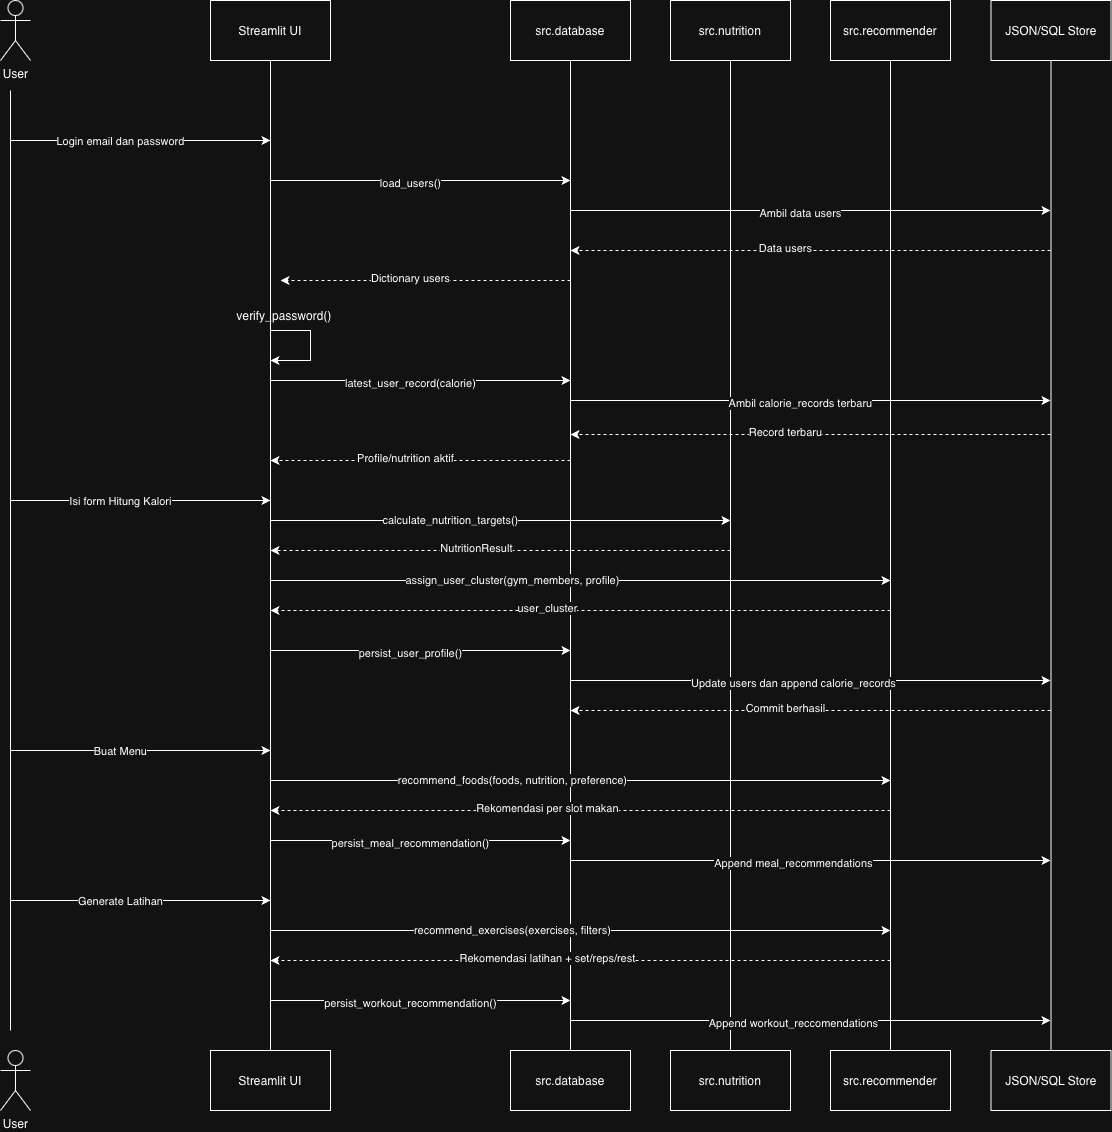

The diagram above was exported from draw.io. Its source (the exported page's mxGraphModel, read from the mxfile embedded in the PNG):
<mxGraphModel dx="1294" dy="872" grid="1" gridSize="10" guides="1" tooltips="1" connect="1" arrows="1" fold="1" page="1" pageScale="1" pageWidth="827" pageHeight="1169" math="0" shadow="0">
  <root>
    <mxCell id="0" />
    <mxCell id="1" parent="0" />
    <mxCell id="6ox6dAPjgkCEEdyXx1RM-75" parent="1" style="rounded=0;whiteSpace=wrap;html=1;" value="Streamlit UI" vertex="1">
      <mxGeometry height="60" width="120" x="340" y="150" as="geometry" />
    </mxCell>
    <mxCell id="6ox6dAPjgkCEEdyXx1RM-76" parent="1" style="shape=umlActor;verticalLabelPosition=bottom;verticalAlign=top;html=1;outlineConnect=0;" value="User" vertex="1">
      <mxGeometry height="60" width="30" x="130" y="150" as="geometry" />
    </mxCell>
    <mxCell id="6ox6dAPjgkCEEdyXx1RM-77" parent="1" style="rounded=0;whiteSpace=wrap;html=1;" value="src.database" vertex="1">
      <mxGeometry height="60" width="120" x="640" y="150" as="geometry" />
    </mxCell>
    <mxCell id="6ox6dAPjgkCEEdyXx1RM-78" parent="1" style="rounded=0;whiteSpace=wrap;html=1;" value="src.nutrition" vertex="1">
      <mxGeometry height="60" width="120" x="800" y="150" as="geometry" />
    </mxCell>
    <mxCell id="6ox6dAPjgkCEEdyXx1RM-79" parent="1" style="rounded=0;whiteSpace=wrap;html=1;" value="src.recommender" vertex="1">
      <mxGeometry height="60" width="120" x="960" y="150" as="geometry" />
    </mxCell>
    <mxCell id="6ox6dAPjgkCEEdyXx1RM-80" parent="1" style="rounded=0;whiteSpace=wrap;html=1;" value="JSON/SQL Store" vertex="1">
      <mxGeometry height="60" width="120" x="1120.5" y="150" as="geometry" />
    </mxCell>
    <mxCell id="6ox6dAPjgkCEEdyXx1RM-81" edge="1" parent="1" source="6ox6dAPjgkCEEdyXx1RM-141" style="endArrow=none;html=1;rounded=0;entryX=0.5;entryY=1;entryDx=0;entryDy=0;" target="6ox6dAPjgkCEEdyXx1RM-75" value="">
      <mxGeometry height="50" relative="1" width="50" as="geometry">
        <mxPoint x="400" y="1130" as="sourcePoint" />
        <mxPoint x="570" y="410" as="targetPoint" />
      </mxGeometry>
    </mxCell>
    <mxCell id="6ox6dAPjgkCEEdyXx1RM-82" edge="1" parent="1" source="6ox6dAPjgkCEEdyXx1RM-142" style="endArrow=none;html=1;rounded=0;entryX=0.5;entryY=1;entryDx=0;entryDy=0;exitX=0.5;exitY=0;exitDx=0;exitDy=0;" target="6ox6dAPjgkCEEdyXx1RM-77" value="">
      <mxGeometry height="50" relative="1" width="50" as="geometry">
        <mxPoint x="700" y="1130" as="sourcePoint" />
        <mxPoint x="699.5" y="210" as="targetPoint" />
      </mxGeometry>
    </mxCell>
    <mxCell id="6ox6dAPjgkCEEdyXx1RM-83" edge="1" parent="1" source="6ox6dAPjgkCEEdyXx1RM-143" style="endArrow=none;html=1;rounded=0;entryX=0.5;entryY=1;entryDx=0;entryDy=0;exitX=0.5;exitY=0;exitDx=0;exitDy=0;" target="6ox6dAPjgkCEEdyXx1RM-78" value="">
      <mxGeometry height="50" relative="1" width="50" as="geometry">
        <mxPoint x="870" y="1130" as="sourcePoint" />
        <mxPoint x="860" y="210" as="targetPoint" />
      </mxGeometry>
    </mxCell>
    <mxCell id="6ox6dAPjgkCEEdyXx1RM-84" edge="1" parent="1" source="6ox6dAPjgkCEEdyXx1RM-144" style="endArrow=none;html=1;rounded=0;entryX=0.5;entryY=1;entryDx=0;entryDy=0;exitX=0.5;exitY=0;exitDx=0;exitDy=0;" target="6ox6dAPjgkCEEdyXx1RM-79" value="">
      <mxGeometry height="50" relative="1" width="50" as="geometry">
        <mxPoint x="1020" y="1130" as="sourcePoint" />
        <mxPoint x="1020" y="210" as="targetPoint" />
      </mxGeometry>
    </mxCell>
    <mxCell id="6ox6dAPjgkCEEdyXx1RM-85" edge="1" parent="1" source="6ox6dAPjgkCEEdyXx1RM-145" style="endArrow=none;html=1;rounded=0;entryX=0.5;entryY=1;entryDx=0;entryDy=0;exitX=0.5;exitY=0;exitDx=0;exitDy=0;" target="6ox6dAPjgkCEEdyXx1RM-80" value="">
      <mxGeometry height="50" relative="1" width="50" as="geometry">
        <mxPoint x="1180.5" y="1130" as="sourcePoint" />
        <mxPoint x="1180.5" y="200" as="targetPoint" />
      </mxGeometry>
    </mxCell>
    <mxCell id="6ox6dAPjgkCEEdyXx1RM-86" edge="1" parent="1" style="endArrow=none;html=1;rounded=0;" value="">
      <mxGeometry height="50" relative="1" width="50" as="geometry">
        <mxPoint x="140" y="1180" as="sourcePoint" />
        <mxPoint x="140" y="240" as="targetPoint" />
      </mxGeometry>
    </mxCell>
    <mxCell id="6ox6dAPjgkCEEdyXx1RM-87" edge="1" parent="1" style="endArrow=classic;html=1;rounded=0;" value="">
      <mxGeometry height="50" relative="1" width="50" as="geometry">
        <mxPoint x="140" y="290" as="sourcePoint" />
        <mxPoint x="400" y="290" as="targetPoint" />
      </mxGeometry>
    </mxCell>
    <mxCell id="6ox6dAPjgkCEEdyXx1RM-88" connectable="0" parent="6ox6dAPjgkCEEdyXx1RM-87" style="edgeLabel;html=1;align=center;verticalAlign=middle;resizable=0;points=[];" value="Login email dan password" vertex="1">
      <mxGeometry relative="1" x="-0.1615" as="geometry">
        <mxPoint as="offset" />
      </mxGeometry>
    </mxCell>
    <mxCell id="6ox6dAPjgkCEEdyXx1RM-89" edge="1" parent="1" style="endArrow=classic;html=1;rounded=0;" value="">
      <mxGeometry height="50" relative="1" width="50" as="geometry">
        <mxPoint x="400" y="330" as="sourcePoint" />
        <mxPoint x="700" y="330" as="targetPoint" />
      </mxGeometry>
    </mxCell>
    <mxCell id="6ox6dAPjgkCEEdyXx1RM-90" connectable="0" parent="6ox6dAPjgkCEEdyXx1RM-89" style="edgeLabel;html=1;align=center;verticalAlign=middle;resizable=0;points=[];" value="load_users()" vertex="1">
      <mxGeometry relative="1" x="-0.0733" y="-2" as="geometry">
        <mxPoint as="offset" />
      </mxGeometry>
    </mxCell>
    <mxCell id="6ox6dAPjgkCEEdyXx1RM-91" edge="1" parent="1" style="endArrow=classic;html=1;rounded=0;" value="">
      <mxGeometry height="50" relative="1" width="50" as="geometry">
        <mxPoint x="700" y="360" as="sourcePoint" />
        <mxPoint x="1180" y="360" as="targetPoint" />
      </mxGeometry>
    </mxCell>
    <mxCell id="6ox6dAPjgkCEEdyXx1RM-92" connectable="0" parent="6ox6dAPjgkCEEdyXx1RM-91" style="edgeLabel;html=1;align=center;verticalAlign=middle;resizable=0;points=[];" value="Ambil data users" vertex="1">
      <mxGeometry relative="1" x="-0.0458" y="-2" as="geometry">
        <mxPoint as="offset" />
      </mxGeometry>
    </mxCell>
    <mxCell id="6ox6dAPjgkCEEdyXx1RM-93" edge="1" parent="1" style="endArrow=classic;html=1;rounded=0;dashed=1;" value="">
      <mxGeometry height="50" relative="1" width="50" as="geometry">
        <mxPoint x="1180" y="400" as="sourcePoint" />
        <mxPoint x="700" y="400" as="targetPoint" />
      </mxGeometry>
    </mxCell>
    <mxCell id="6ox6dAPjgkCEEdyXx1RM-94" connectable="0" parent="6ox6dAPjgkCEEdyXx1RM-93" style="edgeLabel;html=1;align=center;verticalAlign=middle;resizable=0;points=[];" value="Data users" vertex="1">
      <mxGeometry relative="1" x="0.1083" y="-3" as="geometry">
        <mxPoint as="offset" />
      </mxGeometry>
    </mxCell>
    <mxCell id="6ox6dAPjgkCEEdyXx1RM-95" edge="1" parent="1" style="endArrow=classic;html=1;rounded=0;dashed=1;" value="">
      <mxGeometry height="50" relative="1" width="50" as="geometry">
        <mxPoint x="700" y="430" as="sourcePoint" />
        <mxPoint x="410" y="430" as="targetPoint" />
      </mxGeometry>
    </mxCell>
    <mxCell id="6ox6dAPjgkCEEdyXx1RM-96" connectable="0" parent="6ox6dAPjgkCEEdyXx1RM-95" style="edgeLabel;html=1;align=center;verticalAlign=middle;resizable=0;points=[];" value="Dictionary users" vertex="1">
      <mxGeometry relative="1" x="0.1083" y="-3" as="geometry">
        <mxPoint as="offset" />
      </mxGeometry>
    </mxCell>
    <mxCell id="6ox6dAPjgkCEEdyXx1RM-97" edge="1" parent="1" style="endArrow=classic;html=1;rounded=0;" value="">
      <mxGeometry height="50" relative="1" width="50" as="geometry">
        <Array as="points">
          <mxPoint x="440" y="480" />
          <mxPoint x="440" y="510" />
        </Array>
        <mxPoint x="400" y="480" as="sourcePoint" />
        <mxPoint x="400" y="510" as="targetPoint" />
      </mxGeometry>
    </mxCell>
    <mxCell id="6ox6dAPjgkCEEdyXx1RM-98" parent="1" style="text;html=1;whiteSpace=wrap;strokeColor=none;fillColor=none;align=center;verticalAlign=middle;rounded=0;" value="verify_password()" vertex="1">
      <mxGeometry height="30" width="60" x="384" y="450" as="geometry" />
    </mxCell>
    <mxCell id="6ox6dAPjgkCEEdyXx1RM-99" edge="1" parent="1" style="endArrow=classic;html=1;rounded=0;" value="">
      <mxGeometry height="50" relative="1" width="50" as="geometry">
        <mxPoint x="400" y="530" as="sourcePoint" />
        <mxPoint x="700" y="530" as="targetPoint" />
      </mxGeometry>
    </mxCell>
    <mxCell id="6ox6dAPjgkCEEdyXx1RM-100" connectable="0" parent="6ox6dAPjgkCEEdyXx1RM-99" style="edgeLabel;html=1;align=center;verticalAlign=middle;resizable=0;points=[];" value="latest_user_record(calorie)" vertex="1">
      <mxGeometry relative="1" x="-0.0733" y="-2" as="geometry">
        <mxPoint as="offset" />
      </mxGeometry>
    </mxCell>
    <mxCell id="6ox6dAPjgkCEEdyXx1RM-101" edge="1" parent="1" style="endArrow=classic;html=1;rounded=0;" value="">
      <mxGeometry height="50" relative="1" width="50" as="geometry">
        <mxPoint x="700" y="550" as="sourcePoint" />
        <mxPoint x="1180" y="550" as="targetPoint" />
      </mxGeometry>
    </mxCell>
    <mxCell id="6ox6dAPjgkCEEdyXx1RM-102" connectable="0" parent="6ox6dAPjgkCEEdyXx1RM-101" style="edgeLabel;html=1;align=center;verticalAlign=middle;resizable=0;points=[];" value="Ambil calorie_records terbaru" vertex="1">
      <mxGeometry relative="1" x="-0.0458" y="-2" as="geometry">
        <mxPoint as="offset" />
      </mxGeometry>
    </mxCell>
    <mxCell id="6ox6dAPjgkCEEdyXx1RM-104" edge="1" parent="1" style="endArrow=classic;html=1;rounded=0;dashed=1;" value="">
      <mxGeometry height="50" relative="1" width="50" as="geometry">
        <mxPoint x="1180" y="584" as="sourcePoint" />
        <mxPoint x="700" y="584" as="targetPoint" />
      </mxGeometry>
    </mxCell>
    <mxCell id="6ox6dAPjgkCEEdyXx1RM-105" connectable="0" parent="6ox6dAPjgkCEEdyXx1RM-104" style="edgeLabel;html=1;align=center;verticalAlign=middle;resizable=0;points=[];" value="Record terbaru" vertex="1">
      <mxGeometry relative="1" x="0.1083" y="-3" as="geometry">
        <mxPoint as="offset" />
      </mxGeometry>
    </mxCell>
    <mxCell id="6ox6dAPjgkCEEdyXx1RM-106" edge="1" parent="1" style="endArrow=classic;html=1;rounded=0;dashed=1;" value="">
      <mxGeometry height="50" relative="1" width="50" as="geometry">
        <mxPoint x="700" y="610" as="sourcePoint" />
        <mxPoint x="400" y="610" as="targetPoint" />
      </mxGeometry>
    </mxCell>
    <mxCell id="6ox6dAPjgkCEEdyXx1RM-107" connectable="0" parent="6ox6dAPjgkCEEdyXx1RM-106" style="edgeLabel;html=1;align=center;verticalAlign=middle;resizable=0;points=[];" value="Profile/nutrition aktif" vertex="1">
      <mxGeometry relative="1" x="0.1083" y="-3" as="geometry">
        <mxPoint as="offset" />
      </mxGeometry>
    </mxCell>
    <mxCell id="6ox6dAPjgkCEEdyXx1RM-108" edge="1" parent="1" style="endArrow=classic;html=1;rounded=0;" value="">
      <mxGeometry height="50" relative="1" width="50" as="geometry">
        <mxPoint x="140" y="650" as="sourcePoint" />
        <mxPoint x="400" y="650" as="targetPoint" />
      </mxGeometry>
    </mxCell>
    <mxCell id="6ox6dAPjgkCEEdyXx1RM-109" connectable="0" parent="6ox6dAPjgkCEEdyXx1RM-108" style="edgeLabel;html=1;align=center;verticalAlign=middle;resizable=0;points=[];" value="Isi form Hitung Kalori" vertex="1">
      <mxGeometry relative="1" x="-0.1615" as="geometry">
        <mxPoint as="offset" />
      </mxGeometry>
    </mxCell>
    <mxCell id="6ox6dAPjgkCEEdyXx1RM-110" edge="1" parent="1" style="endArrow=classic;html=1;rounded=0;" value="">
      <mxGeometry height="50" relative="1" width="50" as="geometry">
        <mxPoint x="400" y="670" as="sourcePoint" />
        <mxPoint x="860" y="670" as="targetPoint" />
      </mxGeometry>
    </mxCell>
    <mxCell id="6ox6dAPjgkCEEdyXx1RM-111" connectable="0" parent="6ox6dAPjgkCEEdyXx1RM-110" style="edgeLabel;html=1;align=center;verticalAlign=middle;resizable=0;points=[];" value="calculate_nutrition_targets()" vertex="1">
      <mxGeometry relative="1" x="-0.2217" y="1" as="geometry">
        <mxPoint as="offset" />
      </mxGeometry>
    </mxCell>
    <mxCell id="6ox6dAPjgkCEEdyXx1RM-112" edge="1" parent="1" style="endArrow=classic;html=1;rounded=0;dashed=1;" value="">
      <mxGeometry height="50" relative="1" width="50" as="geometry">
        <mxPoint x="860" y="700" as="sourcePoint" />
        <mxPoint x="400" y="700" as="targetPoint" />
      </mxGeometry>
    </mxCell>
    <mxCell id="6ox6dAPjgkCEEdyXx1RM-113" connectable="0" parent="6ox6dAPjgkCEEdyXx1RM-112" style="edgeLabel;html=1;align=center;verticalAlign=middle;resizable=0;points=[];" value="NutritionResult" vertex="1">
      <mxGeometry relative="1" x="0.1083" y="-3" as="geometry">
        <mxPoint as="offset" />
      </mxGeometry>
    </mxCell>
    <mxCell id="6ox6dAPjgkCEEdyXx1RM-114" edge="1" parent="1" style="endArrow=classic;html=1;rounded=0;" value="">
      <mxGeometry height="50" relative="1" width="50" as="geometry">
        <mxPoint x="400" y="730" as="sourcePoint" />
        <mxPoint x="1020" y="730" as="targetPoint" />
      </mxGeometry>
    </mxCell>
    <mxCell id="6ox6dAPjgkCEEdyXx1RM-115" connectable="0" parent="6ox6dAPjgkCEEdyXx1RM-114" style="edgeLabel;html=1;align=center;verticalAlign=middle;resizable=0;points=[];" value="assign_user_cluster(gym_members, profile)" vertex="1">
      <mxGeometry relative="1" x="-0.2217" y="1" as="geometry">
        <mxPoint as="offset" />
      </mxGeometry>
    </mxCell>
    <mxCell id="6ox6dAPjgkCEEdyXx1RM-116" edge="1" parent="1" style="endArrow=classic;html=1;rounded=0;dashed=1;" value="">
      <mxGeometry height="50" relative="1" width="50" as="geometry">
        <mxPoint x="1020" y="760" as="sourcePoint" />
        <mxPoint x="400" y="760" as="targetPoint" />
      </mxGeometry>
    </mxCell>
    <mxCell id="6ox6dAPjgkCEEdyXx1RM-117" connectable="0" parent="6ox6dAPjgkCEEdyXx1RM-116" style="edgeLabel;html=1;align=center;verticalAlign=middle;resizable=0;points=[];" value="user_cluster" vertex="1">
      <mxGeometry relative="1" x="0.1083" y="-3" as="geometry">
        <mxPoint as="offset" />
      </mxGeometry>
    </mxCell>
    <mxCell id="6ox6dAPjgkCEEdyXx1RM-118" edge="1" parent="1" style="endArrow=classic;html=1;rounded=0;" value="">
      <mxGeometry height="50" relative="1" width="50" as="geometry">
        <mxPoint x="400" y="800" as="sourcePoint" />
        <mxPoint x="700" y="800" as="targetPoint" />
      </mxGeometry>
    </mxCell>
    <mxCell id="6ox6dAPjgkCEEdyXx1RM-119" connectable="0" parent="6ox6dAPjgkCEEdyXx1RM-118" style="edgeLabel;html=1;align=center;verticalAlign=middle;resizable=0;points=[];" value="persist_user_profile()" vertex="1">
      <mxGeometry relative="1" x="-0.0733" y="-2" as="geometry">
        <mxPoint as="offset" />
      </mxGeometry>
    </mxCell>
    <mxCell id="6ox6dAPjgkCEEdyXx1RM-120" edge="1" parent="1" style="endArrow=classic;html=1;rounded=0;" value="">
      <mxGeometry height="50" relative="1" width="50" as="geometry">
        <mxPoint x="700" y="830" as="sourcePoint" />
        <mxPoint x="1180" y="830" as="targetPoint" />
      </mxGeometry>
    </mxCell>
    <mxCell id="6ox6dAPjgkCEEdyXx1RM-121" connectable="0" parent="6ox6dAPjgkCEEdyXx1RM-120" style="edgeLabel;html=1;align=center;verticalAlign=middle;resizable=0;points=[];" value="Update users dan append calorie_records" vertex="1">
      <mxGeometry relative="1" x="-0.0733" y="-2" as="geometry">
        <mxPoint as="offset" />
      </mxGeometry>
    </mxCell>
    <mxCell id="6ox6dAPjgkCEEdyXx1RM-122" edge="1" parent="1" style="endArrow=classic;html=1;rounded=0;dashed=1;" value="">
      <mxGeometry height="50" relative="1" width="50" as="geometry">
        <mxPoint x="1180" y="860" as="sourcePoint" />
        <mxPoint x="700" y="860" as="targetPoint" />
      </mxGeometry>
    </mxCell>
    <mxCell id="6ox6dAPjgkCEEdyXx1RM-123" connectable="0" parent="6ox6dAPjgkCEEdyXx1RM-122" style="edgeLabel;html=1;align=center;verticalAlign=middle;resizable=0;points=[];" value="Commit berhasil" vertex="1">
      <mxGeometry relative="1" x="0.1083" y="-3" as="geometry">
        <mxPoint as="offset" />
      </mxGeometry>
    </mxCell>
    <mxCell id="6ox6dAPjgkCEEdyXx1RM-124" edge="1" parent="1" style="endArrow=classic;html=1;rounded=0;" value="">
      <mxGeometry height="50" relative="1" width="50" as="geometry">
        <mxPoint x="140" y="900" as="sourcePoint" />
        <mxPoint x="400" y="900" as="targetPoint" />
      </mxGeometry>
    </mxCell>
    <mxCell id="6ox6dAPjgkCEEdyXx1RM-125" connectable="0" parent="6ox6dAPjgkCEEdyXx1RM-124" style="edgeLabel;html=1;align=center;verticalAlign=middle;resizable=0;points=[];" value="Buat Menu" vertex="1">
      <mxGeometry relative="1" x="-0.1615" as="geometry">
        <mxPoint as="offset" />
      </mxGeometry>
    </mxCell>
    <mxCell id="6ox6dAPjgkCEEdyXx1RM-126" edge="1" parent="1" style="endArrow=classic;html=1;rounded=0;" value="">
      <mxGeometry height="50" relative="1" width="50" as="geometry">
        <mxPoint x="400" y="930" as="sourcePoint" />
        <mxPoint x="1020" y="930" as="targetPoint" />
      </mxGeometry>
    </mxCell>
    <mxCell id="6ox6dAPjgkCEEdyXx1RM-127" connectable="0" parent="6ox6dAPjgkCEEdyXx1RM-126" style="edgeLabel;html=1;align=center;verticalAlign=middle;resizable=0;points=[];" value="recommend_foods(foods, nutrition, preference)" vertex="1">
      <mxGeometry relative="1" x="-0.2217" y="1" as="geometry">
        <mxPoint as="offset" />
      </mxGeometry>
    </mxCell>
    <mxCell id="6ox6dAPjgkCEEdyXx1RM-128" edge="1" parent="1" style="endArrow=classic;html=1;rounded=0;dashed=1;" value="">
      <mxGeometry height="50" relative="1" width="50" as="geometry">
        <mxPoint x="1020" y="960" as="sourcePoint" />
        <mxPoint x="400" y="960" as="targetPoint" />
      </mxGeometry>
    </mxCell>
    <mxCell id="6ox6dAPjgkCEEdyXx1RM-129" connectable="0" parent="6ox6dAPjgkCEEdyXx1RM-128" style="edgeLabel;html=1;align=center;verticalAlign=middle;resizable=0;points=[];" value="Rekomendasi per slot makan" vertex="1">
      <mxGeometry relative="1" x="0.1083" y="-3" as="geometry">
        <mxPoint as="offset" />
      </mxGeometry>
    </mxCell>
    <mxCell id="6ox6dAPjgkCEEdyXx1RM-130" edge="1" parent="1" style="endArrow=classic;html=1;rounded=0;" value="">
      <mxGeometry height="50" relative="1" width="50" as="geometry">
        <mxPoint x="400" y="990" as="sourcePoint" />
        <mxPoint x="700" y="990" as="targetPoint" />
      </mxGeometry>
    </mxCell>
    <mxCell id="6ox6dAPjgkCEEdyXx1RM-131" connectable="0" parent="6ox6dAPjgkCEEdyXx1RM-130" style="edgeLabel;html=1;align=center;verticalAlign=middle;resizable=0;points=[];" value="persist_meal_recommendation()" vertex="1">
      <mxGeometry relative="1" x="-0.0733" y="-2" as="geometry">
        <mxPoint as="offset" />
      </mxGeometry>
    </mxCell>
    <mxCell id="6ox6dAPjgkCEEdyXx1RM-132" edge="1" parent="1" style="endArrow=classic;html=1;rounded=0;" value="">
      <mxGeometry height="50" relative="1" width="50" as="geometry">
        <mxPoint x="700" y="1010" as="sourcePoint" />
        <mxPoint x="1180" y="1010" as="targetPoint" />
      </mxGeometry>
    </mxCell>
    <mxCell id="6ox6dAPjgkCEEdyXx1RM-133" connectable="0" parent="6ox6dAPjgkCEEdyXx1RM-132" style="edgeLabel;html=1;align=center;verticalAlign=middle;resizable=0;points=[];" value="Append meal_recommendations" vertex="1">
      <mxGeometry relative="1" x="-0.0733" y="-2" as="geometry">
        <mxPoint as="offset" />
      </mxGeometry>
    </mxCell>
    <mxCell id="6ox6dAPjgkCEEdyXx1RM-134" edge="1" parent="1" style="endArrow=classic;html=1;rounded=0;" value="">
      <mxGeometry height="50" relative="1" width="50" as="geometry">
        <mxPoint x="140" y="1050" as="sourcePoint" />
        <mxPoint x="400" y="1050" as="targetPoint" />
      </mxGeometry>
    </mxCell>
    <mxCell id="6ox6dAPjgkCEEdyXx1RM-135" connectable="0" parent="6ox6dAPjgkCEEdyXx1RM-134" style="edgeLabel;html=1;align=center;verticalAlign=middle;resizable=0;points=[];" value="Generate Latihan" vertex="1">
      <mxGeometry relative="1" x="-0.1615" as="geometry">
        <mxPoint as="offset" />
      </mxGeometry>
    </mxCell>
    <mxCell id="6ox6dAPjgkCEEdyXx1RM-136" edge="1" parent="1" style="endArrow=classic;html=1;rounded=0;" value="">
      <mxGeometry height="50" relative="1" width="50" as="geometry">
        <mxPoint x="400" y="1080" as="sourcePoint" />
        <mxPoint x="1020" y="1080" as="targetPoint" />
      </mxGeometry>
    </mxCell>
    <mxCell id="6ox6dAPjgkCEEdyXx1RM-137" connectable="0" parent="6ox6dAPjgkCEEdyXx1RM-136" style="edgeLabel;html=1;align=center;verticalAlign=middle;resizable=0;points=[];" value="recommend_exercises(exercises, filters)" vertex="1">
      <mxGeometry relative="1" x="-0.2217" y="1" as="geometry">
        <mxPoint as="offset" />
      </mxGeometry>
    </mxCell>
    <mxCell id="6ox6dAPjgkCEEdyXx1RM-138" edge="1" parent="1" style="endArrow=classic;html=1;rounded=0;dashed=1;" value="">
      <mxGeometry height="50" relative="1" width="50" as="geometry">
        <mxPoint x="1020" y="1110" as="sourcePoint" />
        <mxPoint x="400" y="1110" as="targetPoint" />
      </mxGeometry>
    </mxCell>
    <mxCell id="6ox6dAPjgkCEEdyXx1RM-139" connectable="0" parent="6ox6dAPjgkCEEdyXx1RM-138" style="edgeLabel;html=1;align=center;verticalAlign=middle;resizable=0;points=[];" value="Rekomendasi latihan + set/reps/rest" vertex="1">
      <mxGeometry relative="1" x="0.1083" y="-3" as="geometry">
        <mxPoint as="offset" />
      </mxGeometry>
    </mxCell>
    <mxCell id="6ox6dAPjgkCEEdyXx1RM-140" parent="1" style="shape=umlActor;verticalLabelPosition=bottom;verticalAlign=top;html=1;outlineConnect=0;" value="User" vertex="1">
      <mxGeometry height="60" width="30" x="130" y="1200" as="geometry" />
    </mxCell>
    <mxCell id="6ox6dAPjgkCEEdyXx1RM-141" parent="1" style="rounded=0;whiteSpace=wrap;html=1;" value="Streamlit UI" vertex="1">
      <mxGeometry height="60" width="120" x="340" y="1200" as="geometry" />
    </mxCell>
    <mxCell id="6ox6dAPjgkCEEdyXx1RM-142" parent="1" style="rounded=0;whiteSpace=wrap;html=1;" value="src.database" vertex="1">
      <mxGeometry height="60" width="120" x="640" y="1200" as="geometry" />
    </mxCell>
    <mxCell id="6ox6dAPjgkCEEdyXx1RM-143" parent="1" style="rounded=0;whiteSpace=wrap;html=1;" value="src.nutrition" vertex="1">
      <mxGeometry height="60" width="120" x="800" y="1200" as="geometry" />
    </mxCell>
    <mxCell id="6ox6dAPjgkCEEdyXx1RM-144" parent="1" style="rounded=0;whiteSpace=wrap;html=1;" value="src.recommender" vertex="1">
      <mxGeometry height="60" width="120" x="960" y="1200" as="geometry" />
    </mxCell>
    <mxCell id="6ox6dAPjgkCEEdyXx1RM-145" parent="1" style="rounded=0;whiteSpace=wrap;html=1;" value="JSON/SQL Store" vertex="1">
      <mxGeometry height="60" width="120" x="1120.5" y="1200" as="geometry" />
    </mxCell>
    <mxCell id="6ox6dAPjgkCEEdyXx1RM-146" edge="1" parent="1" style="endArrow=classic;html=1;rounded=0;" value="">
      <mxGeometry height="50" relative="1" width="50" as="geometry">
        <mxPoint x="400" y="1150" as="sourcePoint" />
        <mxPoint x="700" y="1150" as="targetPoint" />
      </mxGeometry>
    </mxCell>
    <mxCell id="6ox6dAPjgkCEEdyXx1RM-147" connectable="0" parent="6ox6dAPjgkCEEdyXx1RM-146" style="edgeLabel;html=1;align=center;verticalAlign=middle;resizable=0;points=[];" value="persist_workout_recommendation()" vertex="1">
      <mxGeometry relative="1" x="-0.0733" y="-2" as="geometry">
        <mxPoint as="offset" />
      </mxGeometry>
    </mxCell>
    <mxCell id="6ox6dAPjgkCEEdyXx1RM-148" edge="1" parent="1" style="endArrow=classic;html=1;rounded=0;" value="">
      <mxGeometry height="50" relative="1" width="50" as="geometry">
        <mxPoint x="700" y="1170" as="sourcePoint" />
        <mxPoint x="1180" y="1170" as="targetPoint" />
      </mxGeometry>
    </mxCell>
    <mxCell id="6ox6dAPjgkCEEdyXx1RM-149" connectable="0" parent="6ox6dAPjgkCEEdyXx1RM-148" style="edgeLabel;html=1;align=center;verticalAlign=middle;resizable=0;points=[];" value="Append workout_reccomendations" vertex="1">
      <mxGeometry relative="1" x="-0.0733" y="-2" as="geometry">
        <mxPoint as="offset" />
      </mxGeometry>
    </mxCell>
  </root>
</mxGraphModel>